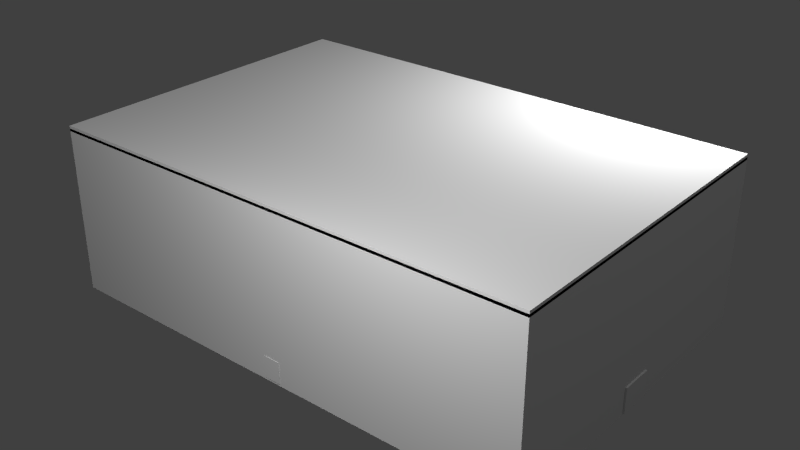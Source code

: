 # Source: bigSolarPanelrot.blend  (saved by Blender 2.78.0; exported with 4.5.12 LTS)
import bpy
from mathutils import Matrix  # noqa: F401  (used for matrix-valued properties, if any)

bpy.ops.wm.read_factory_settings(use_empty=True)
scene = bpy.context.scene
scene.name = 'Scene'

# ---- collections
col_collection_1 = bpy.data.collections.new('Collection 1'); scene.collection.children.link(col_collection_1)

# ---- materials (node trees are filled in below, after node groups)
mat_material_001 = bpy.data.materials.new('Material.001')
mat_material_001.alpha_threshold = 0.0
mat_material_001.use_transparent_shadow = False
mat_material_001.roughness = 0.5
mat_material = bpy.data.materials.new('Material')
mat_material.alpha_threshold = 0.0
mat_material.use_transparent_shadow = False
mat_material.roughness = 0.5
mat_material.line_color = (0.0, 0.0, 0.0, 1.0)

# ---- material node trees

# ---- world
world_world = bpy.data.worlds.new('World'); scene.world = world_world
world_world.color = (0.05088, 0.05088, 0.05088)
world_world.use_sun_shadow = False
world_world.sun_shadow_jitter_overblur = 0.0
world_world.cycles.sampling_method = 'NONE'
world_world.cycles.sample_map_resolution = 256

# ---- lights
light_point_002 = bpy.data.lights.new('Point.002', 'POINT')
light_point_002.transmission_factor = 0.0
light_point_002.energy = 100.0
light_point_002.shadow_buffer_clip_start = 0.5
light_point_002.shadow_soft_size = 0.1
light_point_002.shadow_maximum_resolution = 0.006
light_point_002.use_absolute_resolution = True
light_point_002.cycles.use_multiple_importance_sampling = False
light_point_001 = bpy.data.lights.new('Point.001', 'POINT')
light_point_001.transmission_factor = 0.0
light_point_001.energy = 100.0
light_point_001.shadow_buffer_clip_start = 0.5
light_point_001.shadow_soft_size = 0.1
light_point_001.shadow_maximum_resolution = 0.006
light_point_001.use_absolute_resolution = True
light_point_001.cycles.use_multiple_importance_sampling = False
light_point = bpy.data.lights.new('Point', 'POINT')
light_point.transmission_factor = 0.0
light_point.energy = 100.0
light_point.shadow_buffer_clip_start = 0.5
light_point.shadow_soft_size = 0.1
light_point.shadow_maximum_resolution = 0.006
light_point.use_absolute_resolution = True
light_point.cycles.use_multiple_importance_sampling = False
light_lamp = bpy.data.lights.new('Lamp', 'POINT')
light_lamp.transmission_factor = 0.0
light_lamp.cutoff_distance = 30.0
light_lamp.energy = 100.0
light_lamp.shadow_buffer_clip_start = 1.001
light_lamp.shadow_soft_size = 0.1
light_lamp.shadow_maximum_resolution = 0.006
light_lamp.use_absolute_resolution = True
light_lamp.cycles.use_multiple_importance_sampling = False

# ---- meshes
me_cube_007 = bpy.data.meshes.new('Cube.007')
me_cube_007.from_pydata([(-13.39, 0.5265, -1.011), (-13.39, 0.5265, -11.5), (-13.39, -0.4952, -1.011), (-13.39, -0.4952, -11.5), (-14.41, 0.5265, -1.011), (-14.41, 0.5265, -11.5), (-14.41, -0.4952, -1.011), (-14.41, -0.4952, -11.5), (-13.39, 0.1677, -12.56), (-13.39, -0.1364, -12.56), (-14.41, -0.1364, -12.56), (-14.41, 0.1677, -12.56), (-13.39, -0.4952, 0.8946), (-13.39, 0.5265, 0.8946), (-14.41, -0.4952, 0.8946), (-14.41, 0.5265, 0.8946), (-27.52, 0.5265, -1.011), (-27.52, -0.4952, -1.011), (-27.52, 0.5265, 0.8946), (-27.52, -0.4952, 0.8946), (-0.6871, -0.4952, -1.011), (-0.6871, 0.5265, -1.011), (-0.6871, -0.4952, 0.8946), (-0.6871, 0.5265, 0.8946), (-14.41, -10.07, -1.011), (-13.39, -10.07, -1.011), (-14.41, -10.07, 0.8946), (-13.39, -10.07, 0.8946), (-13.39, 10.05, -1.011), (-14.41, 10.05, -1.011), (-13.39, 10.05, 0.8946), (-14.41, 10.05, 0.8946), (-29.0, -1.0, -1.252), (-29.0, -1.0, 1.0), (-29.0, 1.0, -1.252), (-29.0, 1.0, 1.0), (-27.0, -1.0, -1.252), (-27.0, -1.0, 1.0), (-27.0, 1.0, -1.252), (-27.0, 1.0, 1.0), (-1.0, -1.0, -1.227), (-1.0, -1.0, 1.0), (-1.0, 1.0, -1.227), (-1.0, 1.0, 1.0), (1.0, -1.0, -1.227), (1.0, -1.0, 1.0), (1.0, 1.0, -1.227), (1.0, 1.0, 1.0)], [], [(0, 2, 3, 1), (2, 6, 7, 3), (6, 4, 5, 7), (4, 0, 1, 5), (4, 29, 28, 0), (5, 11, 10, 7), (10, 11, 8, 9), (3, 9, 8, 1), (1, 8, 11, 5), (7, 10, 9, 3), (12, 14, 15, 13), (14, 12, 27, 26), (13, 23, 21, 0), (14, 19, 17, 6), (17, 19, 18, 16), (15, 14, 19, 18), (6, 17, 16, 4), (4, 16, 18, 15), (21, 23, 22, 20), (0, 21, 20, 2), (12, 13, 23, 22), (2, 20, 22, 12), (25, 24, 26, 27), (2, 25, 24, 6), (6, 24, 26, 14), (12, 27, 25, 2), (29, 28, 30, 31), (0, 28, 30, 13), (15, 31, 29, 4), (13, 15, 31, 30), (32, 33, 35, 34), (34, 35, 39, 38), (38, 39, 37, 36), (36, 37, 33, 32), (34, 38, 36, 32), (39, 37, 33, 35), (40, 41, 43, 42), (42, 43, 47, 46), (46, 47, 45, 44), (44, 45, 41, 40), (42, 46, 44, 40), (47, 45, 41, 43)])
_uv = me_cube_007.uv_layers.new(name='UVMap')
_uv.uv.foreach_set('vector', [0.75, 0.4375, 0.75, 0.6875, 1.0, 0.6875, 1.0, 0.4375, 0.75, 0.4375, 0.75, 0.6875, 1.0, 0.6875, 1.0, 0.4375, 0.75, 0.4375, 0.75, 0.6875, 1.0, 0.6875, 1.0, 0.4375, 0.75, 0.4375, 0.75, 0.6875, 1.0, 0.6875, 1.0, 0.4375, 0.75, 0.4375, 0.75, 0.6875, 1.0, 0.6875, 1.0, 0.4375, 0.75, 0.4375, 0.75, 0.6875, 1.0, 0.6875, 1.0, 0.4375, 0.75, 0.4375, 0.75, 0.6875, 1.0, 0.6875, 1.0, 0.4375, 0.75, 0.4375, 0.75, 0.6875, 1.0, 0.6875, 1.0, 0.4375, 0.75, 0.4375, 0.75, 0.6875, 1.0, 0.6875, 1.0, 0.4375, 0.75, 0.4375, 0.75, 0.6875, 1.0, 0.6875, 1.0, 0.4375, 0.75, 0.4375, 1.0, 0.4375, 1.0, 0.6875, 0.75, 0.6875, 0.75, 0.4375, 1.0, 0.4375, 1.0, 0.6875, 0.75, 0.6875, 0.75, 0.4375, 0.75, 0.6875, 1.0, 0.6875, 1.0, 0.4375, 0.75, 0.4375, 0.75, 0.6875, 1.0, 0.6875, 1.0, 0.4375, 0.75, 0.4375, 0.75, 0.6875, 1.0, 0.6875, 1.0, 0.4375, 0.75, 0.4375, 1.0, 0.4375, 1.0, 0.6875, 0.75, 0.6875, 0.75, 0.4375, 0.75, 0.6875, 1.0, 0.6875, 1.0, 0.4375, 0.75, 0.4375, 0.75, 0.6875, 1.0, 0.6875, 1.0, 0.4375, 0.75, 0.4375, 0.75, 0.6875, 1.0, 0.6875, 1.0, 0.4375, 0.75, 0.4375, 0.75, 0.6875, 1.0, 0.6875, 1.0, 0.4375, 0.75, 0.4375, 1.0, 0.4375, 1.0, 0.6875, 0.75, 0.6875, 0.75, 0.4375, 0.75, 0.6875, 1.0, 0.6875, 1.0, 0.4375, 0.75, 0.4375, 1.0, 0.4375, 1.0, 0.6875, 0.75, 0.6875, 0.75, 0.4375, 0.75, 0.6875, 1.0, 0.6875, 1.0, 0.4375, 0.75, 0.4375, 0.75, 0.6875, 1.0, 0.6875, 1.0, 0.4375, 0.75, 0.4375, 0.75, 0.6875, 1.0, 0.6875, 1.0, 0.4375, 0.75, 0.4375, 1.0, 0.4375, 1.0, 0.6875, 0.75, 0.6875, 0.75, 0.4375, 0.75, 0.6875, 1.0, 0.6875, 1.0, 0.4375, 0.75, 0.4375, 0.75, 0.6875, 1.0, 0.6875, 1.0, 0.4375, 0.75, 0.4375, 1.0, 0.4375, 1.0, 0.6875, 0.75, 0.6875, 0.8125, 0.6875, 0.875, 0.6875, 0.875, 0.75, 0.8125, 0.75, 0.75, 0.75, 1.0, 0.75, 1.0, 1.0, 0.75, 1.0, 0.75, 0.75, 1.0, 0.75, 1.0, 1.0, 0.75, 1.0, 0.75, 0.75, 1.0, 0.75, 1.0, 1.0, 0.75, 1.0, 0.75, 0.75, 1.0, 0.75, 1.0, 1.0, 0.75, 1.0, 0.75, 0.75, 0.75, 1.0, 1.0, 1.0, 1.0, 0.75, 0.75, 0.75, 1.0, 0.75, 1.0, 1.0, 0.75, 1.0, 0.75, 0.75, 1.0, 0.75, 1.0, 1.0, 0.75, 1.0, 0.75, 0.6875, 0.8125, 0.6875, 0.8125, 0.75, 0.75, 0.75, 0.75, 0.75, 1.0, 0.75, 1.0, 1.0, 0.75, 1.0, 0.75, 0.75, 1.0, 0.75, 1.0, 1.0, 0.75, 1.0, 0.75, 0.75, 0.75, 1.0, 1.0, 1.0, 1.0, 0.75])
me_cube_007.use_remesh_preserve_volume = False
me_cube_007.use_remesh_preserve_attributes = False
me_cube_007.use_mirror_vertex_groups = False
me_cube_007.update()
me_cube_006 = bpy.data.meshes.new('Cube.006')
me_cube_006.from_pydata([(-1.0, -1.0, -1.0), (-1.0, -1.0, 1.0), (-1.0, 1.0, -1.0), (-1.0, 1.0, 1.0), (1.0, -1.0, -1.0), (1.0, -1.0, 1.0), (1.0, 1.0, -1.0), (1.0, 1.0, 1.0), (0.03484, 0.03165, -0.8877), (-0.0348, 0.03165, -0.8877), (0.03484, -0.0338, -0.8877), (-0.0348, -0.0338, -0.8877), (0.03484, 0.03165, -3.035), (-0.0348, 0.03165, -3.035), (0.03484, -0.0338, -3.035), (-0.0348, -0.0338, -3.035), (-0.0348, 0.03165, -0.8877), (-0.0348, -0.0338, -0.8877), (-0.0348, -0.0338, -3.035), (-0.0348, 0.03165, -3.035), (0.05589, -0.0338, -0.8877), (0.05589, 0.03165, -0.8877), (0.05589, -0.0338, -3.035), (0.05589, 0.03165, -3.035), (-0.05194, 0.03165, -0.8877), (-0.05194, -0.0338, -0.8877), (-0.05194, -0.0338, -3.035), (-0.05194, 0.03165, -3.035), (-0.0348, -0.0338, -6.722), (-0.0348, 0.03165, -6.722), (-0.05194, -0.0338, -6.722), (-0.05194, 0.03165, -6.722), (0.03484, 0.03165, -6.662), (0.03484, -0.0338, -6.662), (0.05589, 0.03165, -6.662), (0.05589, -0.0338, -6.662), (0.03484, 0.01421, -8.358), (0.03484, -0.01637, -8.358), (0.05589, 0.01421, -8.358), (0.05589, -0.01637, -8.358), (-0.0348, -0.01449, -8.14), (-0.0348, 0.01233, -8.14), (-0.05194, -0.01449, -8.14), (-0.05194, 0.01233, -8.14)], [], [(0, 1, 3, 2), (2, 3, 7, 6), (6, 7, 5, 4), (4, 5, 1, 0), (2, 6, 4, 0), (7, 3, 1, 5), (8, 9, 11, 10), (10, 11, 15, 14), (14, 15, 13, 12), (12, 13, 9, 8), (12, 8, 21, 23), (15, 11, 17, 18), (19, 18, 28, 29), (13, 15, 18, 19), (11, 9, 16, 17), (9, 13, 19, 16), (20, 22, 23, 21), (10, 14, 22, 20), (8, 10, 20, 21), (12, 23, 34, 32), (26, 25, 24, 27), (17, 16, 24, 25), (16, 19, 27, 24), (18, 17, 25, 26), (28, 30, 42, 40), (18, 26, 30, 28), (26, 27, 31, 30), (27, 19, 29, 31), (35, 33, 37, 39), (22, 14, 33, 35), (23, 22, 35, 34), (14, 12, 32, 33), (37, 36, 38, 39), (34, 35, 39, 38), (32, 34, 38, 36), (33, 32, 36, 37), (41, 40, 42, 43), (29, 28, 40, 41), (31, 29, 41, 43), (30, 31, 43, 42)])
_uv = me_cube_006.uv_layers.new(name='UVMap')
_uv.uv.foreach_set('vector', [0.75, 0.75, 1.0, 0.75, 1.0, 1.0, 0.75, 1.0, 0.75, 0.75, 1.0, 0.75, 1.0, 1.0, 0.75, 1.0, 0.75, 0.75, 1.0, 0.75, 1.0, 1.0, 0.75, 1.0, 0.75, 0.75, 1.0, 0.75, 1.0, 1.0, 0.75, 1.0, 0.75, 0.75, 1.0, 0.75, 1.0, 1.0, 0.75, 1.0, 0.0, 1.0, 0.0, 0.0, 0.75, 0.0, 0.75, 1.0, 0.8125, 0.9922, 0.8125, 0.9922, 0.8125, 0.9922, 0.8125, 0.9922, 0.8125, 0.9922, 0.8125, 0.9922, 0.8125, 0.8047, 0.8828, 0.8516, 0.8828, 0.8516, 0.8125, 0.8047, 0.8125, 0.8047, 0.8125, 0.8047, 0.8125, 0.8047, 0.8125, 0.8047, 0.8125, 0.9922, 0.8125, 0.9922, 0.8125, 0.8047, 0.8125, 0.9922, 0.8125, 0.9922, 0.8359, 0.7812, 0.0, 0.0, 0.0, 0.0, 0.0, 0.0, 0.0, 0.0, 0.8672, 0.9688, 0.8672, 0.9688, 0.9141, 0.8438, 0.9297, 0.875, 0.0, 0.0, 0.0, 0.0, 0.0, 0.0, 0.0, 0.0, 0.0, 0.0, 0.0, 0.0, 0.0, 0.0, 0.0, 0.0, 0.0, 0.0, 0.0, 0.0, 0.0, 0.0, 0.0, 0.0, 0.7734, 0.9219, 0.8281, 0.9219, 0.8359, 0.7812, 0.8125, 0.9922, 0.8125, 0.9922, 0.8828, 0.8516, 0.8281, 0.9219, 0.7734, 0.9219, 0.8125, 0.9922, 0.8125, 0.9922, 0.7734, 0.9219, 0.8125, 0.9922, 0.8125, 0.8047, 0.8359, 0.7812, 0.8828, 0.7812, 0.9375, 0.9766, 0.8672, 0.9688, 0.8125, 0.7891, 0.7969, 0.8594, 0.8672, 0.9688, 0.7734, 0.8438, 0.7891, 0.7891, 0.7969, 0.8594, 0.8125, 0.7891, 0.7891, 0.7891, 0.8672, 0.9688, 0.8672, 0.9688, 0.7969, 0.8594, 0.8672, 0.9688, 0.7734, 0.8438, 0.8125, 0.7891, 0.8672, 0.9688, 0.9141, 0.8438, 0.9141, 0.8438, 0.9688, 0.8672, 0.9141, 0.7656, 0.8672, 0.9688, 0.8672, 0.9688, 0.9141, 0.8438, 0.9141, 0.8438, 0.8672, 0.9688, 0.8672, 0.9688, 0.9141, 0.8438, 0.9141, 0.8438, 0.8672, 0.9688, 0.8672, 0.9688, 0.9297, 0.875, 0.9141, 0.8438, 0.8828, 0.7812, 0.8828, 0.7812, 0.9766, 0.8359, 0.9375, 0.7656, 0.8281, 0.9219, 0.8828, 0.8516, 0.8828, 0.7812, 0.8828, 0.7812, 0.8359, 0.7812, 0.8281, 0.9219, 0.8828, 0.7812, 0.8828, 0.7812, 0.8828, 0.8516, 0.8125, 0.8047, 0.9375, 0.9766, 0.8828, 0.7812, 0.9766, 0.8359, 0.9375, 0.7656, 0.9375, 0.7656, 0.9375, 0.7656, 0.8828, 0.7812, 0.8828, 0.7812, 0.9375, 0.7656, 0.9375, 0.7656, 0.9375, 0.9766, 0.8828, 0.7812, 0.9375, 0.7656, 0.9375, 0.7656, 0.8828, 0.7812, 0.9375, 0.9766, 0.9375, 0.7656, 0.9766, 0.8359, 0.9141, 0.7656, 0.9141, 0.7656, 0.9688, 0.8672, 0.9141, 0.7656, 0.9297, 0.875, 0.9141, 0.8438, 0.9141, 0.7656, 0.9141, 0.7656, 0.9141, 0.8438, 0.9297, 0.875, 0.9141, 0.7656, 0.9141, 0.7656, 0.9141, 0.8438, 0.9141, 0.8438, 0.9141, 0.7656, 0.9688, 0.8672])
me_cube_006.materials.append(mat_material_001)
me_cube_006.use_remesh_preserve_volume = False
me_cube_006.use_remesh_preserve_attributes = False
me_cube_006.use_mirror_vertex_groups = False
me_cube_006.update()
me_cube_005 = bpy.data.meshes.new('Cube.005')
me_cube_005.from_pydata([(0.5, 0.5, 0.0), (0.5, -0.5, 0.0), (-0.5, -0.5, 0.0), (-0.5, 0.5, 0.0), (0.5, 0.5, 1.0), (0.5, -0.5, 1.0), (-0.5, -0.5, 1.0), (-0.5, 0.5, 1.0)], [], [(0, 1, 2, 3), (4, 7, 6, 5), (0, 4, 5, 1), (1, 5, 6, 2), (2, 6, 7, 3), (4, 0, 3, 7)])
me_cube_005.materials.append(mat_material)
me_cube_005.use_remesh_preserve_volume = False
me_cube_005.use_remesh_preserve_attributes = False
me_cube_005.use_mirror_vertex_groups = False
me_cube_005.update()
me_cube_004 = bpy.data.meshes.new('Cube.004')
me_cube_004.from_pydata([(0.5, 0.5, 0.0), (0.5, -0.5, 0.0), (-0.5, -0.5, 0.0), (-0.5, 0.5, 0.0), (0.5, 0.5, 1.0), (0.5, -0.5, 1.0), (-0.5, -0.5, 1.0), (-0.5, 0.5, 1.0)], [], [(0, 1, 2, 3), (4, 7, 6, 5), (0, 4, 5, 1), (1, 5, 6, 2), (2, 6, 7, 3), (4, 0, 3, 7)])
me_cube_004.materials.append(mat_material)
me_cube_004.use_remesh_preserve_volume = False
me_cube_004.use_remesh_preserve_attributes = False
me_cube_004.use_mirror_vertex_groups = False
me_cube_004.update()
me_cube_003 = bpy.data.meshes.new('Cube.003')
me_cube_003.from_pydata([(0.5, 0.5, 0.0), (0.5, -0.5, 0.0), (-0.5, -0.5, 0.0), (-0.5, 0.5, 0.0), (0.5, 0.5, 1.0), (0.5, -0.5, 1.0), (-0.5, -0.5, 1.0), (-0.5, 0.5, 1.0)], [], [(0, 1, 2, 3), (4, 7, 6, 5), (0, 4, 5, 1), (1, 5, 6, 2), (2, 6, 7, 3), (4, 0, 3, 7)])
me_cube_003.materials.append(mat_material)
me_cube_003.use_remesh_preserve_volume = False
me_cube_003.use_remesh_preserve_attributes = False
me_cube_003.use_mirror_vertex_groups = False
me_cube_003.update()
me_cube_002 = bpy.data.meshes.new('Cube.002')
me_cube_002.from_pydata([(0.5, 0.5, 0.0), (0.5, -0.5, 0.0), (-0.5, -0.5, 0.0), (-0.5, 0.5, 0.0), (0.5, 0.5, 1.0), (0.5, -0.5, 1.0), (-0.5, -0.5, 1.0), (-0.5, 0.5, 1.0)], [], [(0, 1, 2, 3), (4, 7, 6, 5), (0, 4, 5, 1), (1, 5, 6, 2), (2, 6, 7, 3), (4, 0, 3, 7)])
me_cube_002.materials.append(mat_material)
me_cube_002.use_remesh_preserve_volume = False
me_cube_002.use_remesh_preserve_attributes = False
me_cube_002.use_mirror_vertex_groups = False
me_cube_002.update()
me_cube_001 = bpy.data.meshes.new('Cube.001')
me_cube_001.from_pydata([(0.5, 0.5, 0.0), (0.5, -0.5, 0.0), (-0.5, -0.5, 0.0), (-0.5, 0.5, 0.0), (0.5, 0.5, 1.0), (0.5, -0.5, 1.0), (-0.5, -0.5, 1.0), (-0.5, 0.5, 1.0)], [], [(0, 1, 2, 3), (4, 7, 6, 5), (0, 4, 5, 1), (1, 5, 6, 2), (2, 6, 7, 3), (4, 0, 3, 7)])
me_cube_001.materials.append(mat_material)
me_cube_001.use_remesh_preserve_volume = False
me_cube_001.use_remesh_preserve_attributes = False
me_cube_001.use_mirror_vertex_groups = False
me_cube_001.update()
me_cube = bpy.data.meshes.new('Cube')
me_cube.from_pydata([(0.5, 0.5, 0.0), (0.5, -0.5, 0.0), (-0.5, -0.5, 0.0), (-0.5, 0.5, 0.0), (0.5, 0.5, 1.0), (0.5, -0.5, 1.0), (-0.5, -0.5, 1.0), (-0.5, 0.5, 1.0)], [], [(0, 1, 2, 3), (4, 7, 6, 5), (0, 4, 5, 1), (1, 5, 6, 2), (2, 6, 7, 3), (4, 0, 3, 7)])
me_cube.materials.append(mat_material)
me_cube.use_remesh_preserve_volume = False
me_cube.use_remesh_preserve_attributes = False
me_cube.use_mirror_vertex_groups = False
me_cube.update()

# ---- objects
ob_main = bpy.data.objects.new('main', me_cube_007)
ob_panel = bpy.data.objects.new('panel', me_cube_006)
ob_minecraft_block_005 = bpy.data.objects.new('Minecraft Block.005', me_cube_005)
ob_minecraft_block_004 = bpy.data.objects.new('Minecraft Block.004', me_cube_004)
ob_minecraft_block_003 = bpy.data.objects.new('Minecraft Block.003', me_cube_003)
ob_minecraft_block_002 = bpy.data.objects.new('Minecraft Block.002', me_cube_002)
ob_minecraft_block_001 = bpy.data.objects.new('Minecraft Block.001', me_cube_001)
ob_point_002 = bpy.data.objects.new('Point.002', light_point_002)
ob_point_001 = bpy.data.objects.new('Point.001', light_point_001)
ob_point = bpy.data.objects.new('Point', light_point)
ob_minecraft_block = bpy.data.objects.new('Minecraft Block', me_cube)
ob_lamp = bpy.data.objects.new('Lamp', light_lamp)

# ---- transforms, parenting, visibility, modifiers, constraints
ob_main.location = (-0.3901, 0.5016, -0.4257)
ob_main.scale = (-0.1, -0.1, -0.06805)
ob_main.lineart.crease_threshold = 0.0
ob_panel.location = (1.0, 0.5, 0.5)
ob_panel.scale = (1.5, 1.0, 0.01611)
ob_panel.lineart.crease_threshold = 0.0
ob_minecraft_block_005.location = (2.0, 0.0, -0.5)
ob_minecraft_block_005.lock_location = (True, True, True)
ob_minecraft_block_005.lock_rotation = (True, True, True)
ob_minecraft_block_005.lock_rotations_4d = False
ob_minecraft_block_005.lock_scale = (True, True, True)
ob_minecraft_block_005.empty_display_type = 'ARROWS'
ob_minecraft_block_005.display_type = 'WIRE'
ob_minecraft_block_005.show_all_edges = True
ob_minecraft_block_005.lineart.crease_threshold = 0.0
ob_minecraft_block_004.location = (1.0, 0.0, -0.5)
ob_minecraft_block_004.lock_location = (True, True, True)
ob_minecraft_block_004.lock_rotation = (True, True, True)
ob_minecraft_block_004.lock_rotations_4d = False
ob_minecraft_block_004.lock_scale = (True, True, True)
ob_minecraft_block_004.empty_display_type = 'ARROWS'
ob_minecraft_block_004.display_type = 'WIRE'
ob_minecraft_block_004.show_all_edges = True
ob_minecraft_block_004.lineart.crease_threshold = 0.0
ob_minecraft_block_003.location = (2.0, 1.0, -0.5)
ob_minecraft_block_003.lock_location = (True, True, True)
ob_minecraft_block_003.lock_rotation = (True, True, True)
ob_minecraft_block_003.lock_rotations_4d = False
ob_minecraft_block_003.lock_scale = (True, True, True)
ob_minecraft_block_003.empty_display_type = 'ARROWS'
ob_minecraft_block_003.display_type = 'WIRE'
ob_minecraft_block_003.show_all_edges = True
ob_minecraft_block_003.lineart.crease_threshold = 0.0
ob_minecraft_block_002.location = (1.0, 1.0, -0.5)
ob_minecraft_block_002.lock_location = (True, True, True)
ob_minecraft_block_002.lock_rotation = (True, True, True)
ob_minecraft_block_002.lock_rotations_4d = False
ob_minecraft_block_002.lock_scale = (True, True, True)
ob_minecraft_block_002.empty_display_type = 'ARROWS'
ob_minecraft_block_002.display_type = 'WIRE'
ob_minecraft_block_002.show_all_edges = True
ob_minecraft_block_002.lineart.crease_threshold = 0.0
ob_minecraft_block_001.location = (0.0, 1.0, -0.5)
ob_minecraft_block_001.lock_location = (True, True, True)
ob_minecraft_block_001.lock_rotation = (True, True, True)
ob_minecraft_block_001.lock_rotations_4d = False
ob_minecraft_block_001.lock_scale = (True, True, True)
ob_minecraft_block_001.empty_display_type = 'ARROWS'
ob_minecraft_block_001.display_type = 'WIRE'
ob_minecraft_block_001.show_all_edges = True
ob_minecraft_block_001.lineart.crease_threshold = 0.0
ob_point_002.location = (1.868, 1.874, 1.556)
ob_point_002.lineart.crease_threshold = 0.0
ob_point_001.location = (-1.875, 1.884, -0.7251)
ob_point_001.lineart.crease_threshold = 0.0
ob_point.location = (1.868, -1.876, 1.556)
ob_point.lineart.crease_threshold = 0.0
ob_minecraft_block.location = (0.0, 0.0, -0.5)
ob_minecraft_block.lock_location = (True, True, True)
ob_minecraft_block.lock_rotation = (True, True, True)
ob_minecraft_block.lock_rotations_4d = False
ob_minecraft_block.lock_scale = (True, True, True)
ob_minecraft_block.empty_display_type = 'ARROWS'
ob_minecraft_block.display_type = 'WIRE'
ob_minecraft_block.show_all_edges = True
ob_minecraft_block.lineart.crease_threshold = 0.0
ob_lamp.location = (4.076, 1.005, 5.904)
ob_lamp.rotation_euler = (0.6503, 0.05522, 1.866)
ob_lamp.lock_rotations_4d = False
ob_lamp.empty_display_type = 'ARROWS'
ob_lamp.color = (0.0, 0.0, 0.0, 0.0)
ob_lamp.hide_viewport = True
ob_lamp.lineart.crease_threshold = 0.0

# ---- collection membership
col_collection_1.objects.link(ob_main)
col_collection_1.objects.link(ob_panel)
col_collection_1.objects.link(ob_minecraft_block_005)
col_collection_1.objects.link(ob_minecraft_block_004)
col_collection_1.objects.link(ob_minecraft_block_003)
col_collection_1.objects.link(ob_minecraft_block_002)
col_collection_1.objects.link(ob_minecraft_block_001)
col_collection_1.objects.link(ob_point_002)
col_collection_1.objects.link(ob_point_001)
col_collection_1.objects.link(ob_point)
col_collection_1.objects.link(ob_minecraft_block)
col_collection_1.objects.link(ob_lamp)

# ---- scene / render settings (as saved in the file)
scene.frame_start = 1; scene.frame_end = 250; scene.frame_set(152)
scene.render.engine = 'BLENDER_EEVEE_NEXT'
scene.render.image_settings.color_mode = 'RGB'
scene.render.image_settings.compression = 90
scene.render.resolution_percentage = 50
scene.render.dither_intensity = 0.0
scene.render.bake_margin = 2
scene.cycles.use_denoising = False
scene.cycles.samples = 10
scene.cycles.sampling_pattern = 'TABULATED_SOBOL'
scene.cycles.light_sampling_threshold = 0.0
scene.cycles.use_adaptive_sampling = False
scene.cycles.use_light_tree = False
scene.cycles.blur_glossy = 0.0
scene.cycles.volume_bounces = 1
scene.cycles.pixel_filter_type = 'GAUSSIAN'
scene.cycles.sample_clamp_indirect = 0.0
scene.view_settings.view_transform = 'Standard'
bpy.context.view_layer.update()

# ---- added for rendering (the .blend has no active camera): camera
cam_auto = bpy.data.cameras.new('AutoCamera')
cam_auto.lens = 50.0
cam_auto.sensor_width = 36.0
cam_auto.clip_end = 1000.0
ob_auto_camera = bpy.data.objects.new('AutoCamera', cam_auto)
scene.collection.objects.link(ob_auto_camera)
ob_auto_camera.location = (4.48392, -3.67239, 2.79124)
ob_auto_camera.rotation_euler = (1.09748, -7.21219e-08, 0.694738)
scene.camera = ob_auto_camera
bpy.context.view_layer.update()
